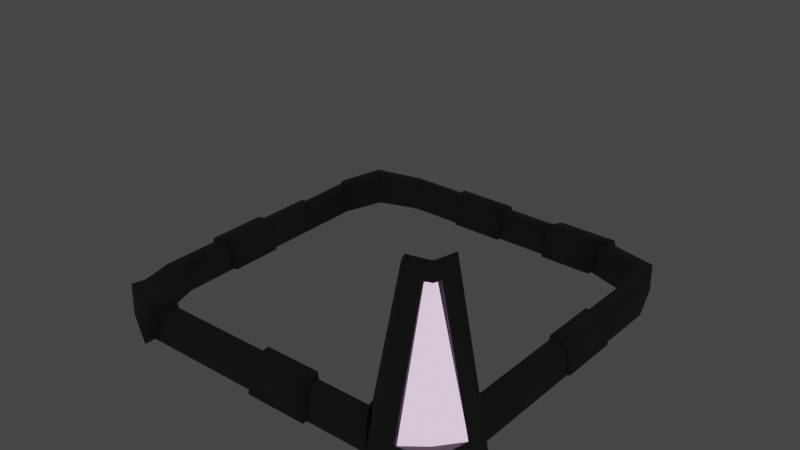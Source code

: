 # Source: empty_plot.blend  (saved by Blender 3.5.10; exported with 4.5.12 LTS)
import bpy
from mathutils import Matrix  # noqa: F401  (used for matrix-valued properties, if any)

bpy.ops.wm.read_factory_settings(use_empty=True)
scene = bpy.context.scene
scene.name = 'Scene'

# ---- collections
col_collection = bpy.data.collections.new('Collection'); scene.collection.children.link(col_collection)

# ---- materials (node trees are filled in below, after node groups)
mat_plotstone = bpy.data.materials.new('PlotStone')
mat_plotstone.use_transparent_shadow = False
mat_controllerlight = bpy.data.materials.new('ControllerLight')
mat_controllerlight.use_transparent_shadow = False

# ---- material node trees
mat_plotstone.use_nodes = True; mat_plotstone.node_tree.nodes.clear()
_N = mat_plotstone.node_tree.nodes; _L = mat_plotstone.node_tree.links
n0 = _N.new('ShaderNodeBsdfPrincipled'); n0.name = 'Principled BSDF'; n0.location = (10, 300)
n0.distribution = 'GGX'
n0.subsurface_method = 'RANDOM_WALK_SKIN'
n0.inputs[0].default_value = (0.1136, 0.1136, 0.1136, 1.0)
n0.inputs[2].default_value = 1.0
n0.inputs[3].default_value = 1.45
n0.inputs[27].default_value = (0.0, 0.0, 0.0, 1.0)
n0.inputs[28].default_value = 1.0
n1 = _N.new('ShaderNodeOutputMaterial'); n1.name = 'Material Output'; n1.location = (300, 300)
_L.new(n0.outputs[0], n1.inputs[0])
n1.is_active_output = True
mat_controllerlight.use_nodes = True; mat_controllerlight.node_tree.nodes.clear()
_N = mat_controllerlight.node_tree.nodes; _L = mat_controllerlight.node_tree.links
n0 = _N.new('ShaderNodeBsdfPrincipled'); n0.name = 'Principled BSDF'; n0.location = (10, 300)
n0.distribution = 'GGX'
n0.subsurface_method = 'RANDOM_WALK_SKIN'
n0.inputs[0].default_value = (0.7188, 0.2917, 0.8, 1.0)
n0.inputs[3].default_value = 1.45
n0.inputs[27].default_value = (1.0, 0.6775, 0.9956, 1.0)
n0.inputs[28].default_value = 1.2
n1 = _N.new('ShaderNodeOutputMaterial'); n1.name = 'Material Output'; n1.location = (300, 300)
_L.new(n0.outputs[0], n1.inputs[0])
n1.is_active_output = True

# ---- world
world_world = bpy.data.worlds.new('World'); scene.world = world_world
world_world.use_nodes = True; world_world.node_tree.nodes.clear()
_N = world_world.node_tree.nodes; _L = world_world.node_tree.links
n0 = _N.new('ShaderNodeOutputWorld'); n0.name = 'World Output'; n0.location = (300, 300)
n1 = _N.new('ShaderNodeBackground'); n1.name = 'Background'; n1.location = (10, 300)
n1.inputs[0].default_value = (0.05088, 0.05088, 0.05088, 1.0)
_L.new(n1.outputs[0], n0.inputs[0])
n0.is_active_output = True
world_world.color = (0.05088, 0.05088, 0.05088)
world_world.use_sun_shadow = False
world_world.sun_shadow_jitter_overblur = 0.0

# ---- meshes
me_plane = bpy.data.meshes.new('Plane')
me_plane.from_pydata([(-2.295, -2.295, -0.07562), (2.295, -2.295, -0.07562), (-2.295, 2.295, -0.07562), (2.295, 2.295, -0.07562), (-2.126, -2.126, 0.322), (0.8333, -2.56, -0.07562), (-2.126, 2.126, 0.322), (2.126, 2.126, 0.322), (-2.292, 2.292, 0.2895), (-2.292, -2.292, 0.2895), (0.0, -2.56, -0.07562), (2.292, 2.292, 0.2895), (-2.027, -2.027, -0.07562), (2.027, -2.027, -0.07562), (-2.027, 2.027, -0.07562), (2.027, 2.027, -0.07562), (-1.667, -2.5, -0.07562), (-0.8333, -2.5, -0.07562), (1.469e-08, -2.5, -0.07562), (0.8333, -2.5, -0.07562), (1.667, -2.5, -0.07562), (-1.631, -2.446, 0.2895), (-0.8154, -2.446, 0.2895), (2.204e-08, -2.446, 0.2895), (0.8154, -2.446, 0.2895), (1.631, -2.446, 0.2895), (-1.508, -2.262, 0.322), (-0.7541, -2.262, 0.322), (5.96e-08, -2.262, 0.322), (0.7541, -2.262, 0.322), (1.508, -2.262, 0.322), (-1.472, -2.209, -0.07562), (-0.7362, -2.209, -0.07562), (7.429e-08, -2.209, -0.07562), (0.7362, -2.209, -0.07562), (1.472, -2.209, -0.07562), (2.5, -1.667, -0.07562), (2.5, -0.8333, -0.07562), (2.5, 1.49e-08, -0.07562), (2.5, 0.8333, -0.07562), (2.5, 1.667, -0.07562), (2.446, -1.631, 0.2895), (2.446, -0.8154, 0.2895), (2.446, 2.204e-08, 0.2895), (2.446, 0.8154, 0.2895), (2.446, 1.631, 0.2895), (2.262, -1.508, 0.322), (2.262, -0.7541, 0.322), (2.262, 5.96e-08, 0.322), (2.262, 0.7541, 0.322), (2.262, 1.508, 0.322), (2.209, -1.472, -0.07562), (2.209, -0.7362, -0.07562), (2.209, 7.451e-08, -0.07562), (2.209, 0.7362, -0.07562), (2.209, 1.472, -0.07562), (1.667, 2.5, -0.07562), (0.8333, 2.5, -0.07562), (-1.469e-08, 2.5, -0.07562), (-0.8333, 2.5, -0.07562), (-1.667, 2.5, -0.07562), (1.631, 2.446, 0.2895), (0.8154, 2.446, 0.2895), (-2.204e-08, 2.446, 0.2895), (-0.8154, 2.446, 0.2895), (-1.631, 2.446, 0.2895), (1.508, 2.262, 0.322), (0.7541, 2.262, 0.322), (-5.96e-08, 2.262, 0.322), (-0.7541, 2.262, 0.322), (-1.508, 2.262, 0.322), (1.472, 2.209, -0.07562), (0.7362, 2.209, -0.07562), (-7.429e-08, 2.209, -0.07562), (-0.7362, 2.209, -0.07562), (-1.472, 2.209, -0.07562), (-2.5, 1.667, -0.07562), (-2.5, 0.8333, -0.07562), (-2.5, -1.49e-08, -0.07562), (-2.5, -0.8333, -0.07562), (-2.5, -1.667, -0.07562), (-2.446, 1.631, 0.2895), (-2.446, 0.8154, 0.2895), (-2.446, -2.204e-08, 0.2895), (-2.446, -0.8154, 0.2895), (-2.446, -1.631, 0.2895), (-2.262, 1.508, 0.322), (-2.262, 0.7541, 0.322), (-2.262, -5.96e-08, 0.322), (-2.262, -0.7541, 0.322), (-2.262, -1.508, 0.322), (-2.209, 1.472, -0.07562), (-2.209, 0.7362, -0.07562), (-2.209, -7.451e-08, -0.07562), (-2.209, -0.7362, -0.07562), (-2.209, -1.472, -0.07562), (0.0, 2.545, -0.07562), (-0.8333, 2.545, -0.07562), (-2.98e-08, 2.475, 0.3229), (-0.8154, 2.475, 0.3229), (-5.96e-08, 2.234, 0.3654), (-0.7541, 2.234, 0.3654), (-5.96e-08, 2.163, -0.07562), (-0.7362, 2.163, -0.07562), (1.667, 2.561, -0.07562), (0.8333, 2.561, -0.07562), (1.631, 2.485, 0.3346), (0.8154, 2.485, 0.3346), (1.508, 2.224, 0.3807), (0.7541, 2.224, 0.3807), (1.472, 2.147, -0.07562), (0.7362, 2.147, -0.07562), (2.532, 0.0, -0.07562), (2.532, 0.8333, -0.07562), (2.466, 2.98e-08, 0.3129), (2.466, 0.8154, 0.3129), (2.242, 5.96e-08, 0.3524), (2.242, 0.7541, 0.3524), (2.177, 5.96e-08, -0.07562), (2.177, 0.7362, -0.07562), (1.666, -2.5, -0.07562), (2.294, -2.294, -0.07562), (1.603, -2.308, 0.4522), (2.091, -2.091, 0.5546), (1.541, -2.193, -0.01837), (2.003, -2.003, -0.03268), (2.5, -1.666, -0.07562), (2.308, -1.603, 0.4522), (2.193, -1.541, -0.01837), (2.98e-08, -2.484, 0.3339), (0.8154, -2.484, 0.3339), (5.96e-08, -2.225, 0.3797), (0.7541, -2.225, 0.3797), (5.96e-08, -2.148, -0.07562), (0.7362, -2.148, -0.07562), (-2.292, -2.307, 0.3602), (-2.295, -2.311, -0.07562), (-2.126, -2.032, 0.414), (-2.027, -1.868, -0.07562), (-1.667, -2.651, -0.07562), (-1.631, -2.562, 0.3602), (-1.508, -2.258, 0.414), (-1.472, -2.168, -0.07562), (-2.547, 0.0, -0.07562), (-2.547, -0.8333, -0.07562), (-2.476, -2.98e-08, 0.3241), (-2.476, -0.8154, 0.3241), (-2.233, -5.96e-08, 0.367), (-2.233, -0.7541, 0.367), (-2.162, -5.96e-08, -0.07562), (-2.162, -0.7362, -0.07562), (-2.467, 1.667, -0.07562), (-2.467, 0.8333, -0.07562), (-2.425, 1.631, 0.2649), (-2.425, 0.8154, 0.2649), (-2.283, 1.508, 0.2899), (-2.283, 0.7541, 0.2899), (-2.242, 1.472, -0.07562), (-2.242, 0.7362, -0.07562), (2.064, -2.891, -0.181), (2.692, -2.686, -0.181), (2.26, -2.757, 0.4738), (2.674, -2.668, 0.4747), (2.898, -2.058, -0.181), (2.764, -2.253, 0.4738), (2.024, -2.37, 2.24), (2.289, -2.287, 2.301), (2.372, -2.022, 2.24), (2.519, -2.392, 2.224), (2.397, -2.514, 2.224), (2.49, -2.485, 2.223), (2.028, -2.837, 0.2566), (2.69, -2.683, 0.2566), (2.844, -2.022, 0.2566), (2.2, -2.534, 2.441), (2.475, -2.47, 2.441), (2.539, -2.195, 2.441), (2.317, -2.312, 2.188), (2.501, -2.495, 0.4395), (2.087, -2.584, 0.4387), (2.59, -2.08, 0.4387), (2.224, -2.341, 2.189), (2.346, -2.219, 2.189)], [], [(50, 7, 15, 55), (20, 1, 121, 120), (40, 3, 11, 45), (80, 0, 9, 85), (60, 2, 8, 65), (86, 6, 8, 81), (4, 9, 135, 137), (35, 30, 122, 124), (66, 7, 11, 61), (9, 0, 136, 135), (90, 4, 12, 95), (70, 6, 14, 75), (25, 20, 120, 122), (26, 27, 32, 31), (27, 28, 33, 32), (18, 19, 5, 10), (29, 30, 35, 34), (13, 35, 124, 125), (30, 29, 24, 25), (28, 23, 129, 131), (28, 27, 22, 23), (27, 26, 21, 22), (21, 26, 141, 140), (16, 17, 22, 21), (17, 18, 23, 22), (34, 33, 133, 134), (19, 20, 25, 24), (7, 50, 45, 11), (50, 49, 44, 45), (53, 48, 116, 118), (48, 47, 42, 43), (47, 46, 41, 42), (51, 13, 125, 128), (36, 37, 42, 41), (37, 38, 43, 42), (38, 39, 113, 112), (39, 40, 45, 44), (36, 41, 127, 126), (46, 47, 52, 51), (47, 48, 53, 52), (43, 38, 112, 114), (49, 50, 55, 54), (7, 66, 71, 15), (61, 56, 104, 106), (67, 68, 73, 72), (63, 58, 96, 98), (69, 70, 75, 74), (6, 70, 65, 8), (70, 69, 64, 65), (69, 74, 103, 101), (68, 67, 62, 63), (67, 72, 111, 109), (3, 56, 61, 11), (56, 57, 105, 104), (57, 58, 63, 62), (58, 59, 97, 96), (59, 60, 65, 64), (6, 86, 91, 14), (81, 76, 151, 153), (87, 88, 93, 92), (84, 89, 148, 146), (89, 90, 95, 94), (4, 90, 85, 9), (90, 89, 84, 85), (83, 78, 143, 145), (88, 87, 82, 83), (87, 92, 158, 156), (2, 76, 81, 8), (76, 77, 152, 151), (77, 78, 83, 82), (89, 94, 150, 148), (79, 80, 85, 84), (100, 101, 103, 102), (101, 100, 98, 99), (96, 97, 99, 98), (64, 69, 101, 99), (59, 64, 99, 97), (73, 68, 100, 102), (74, 73, 102, 103), (68, 63, 98, 100), (108, 109, 111, 110), (109, 108, 106, 107), (104, 105, 107, 106), (62, 67, 109, 107), (57, 62, 107, 105), (71, 66, 108, 110), (66, 61, 106, 108), (72, 71, 110, 111), (117, 116, 114, 115), (112, 113, 115, 114), (116, 117, 119, 118), (44, 49, 117, 115), (39, 44, 115, 113), (49, 54, 119, 117), (48, 43, 114, 116), (54, 53, 118, 119), (127, 123, 166, 167), (122, 123, 125, 124), (126, 127, 173, 163), (123, 127, 128, 125), (46, 51, 128, 127), (1, 36, 126, 121), (41, 46, 127), (30, 25, 122), (131, 132, 134, 133), (132, 131, 129, 130), (10, 5, 130, 129), (29, 34, 134, 132), (23, 18, 10, 129), (24, 29, 132, 130), (19, 24, 130, 5), (33, 28, 131, 133), (141, 137, 135, 140), (137, 141, 142, 138), (136, 139, 140, 135), (16, 21, 140, 139), (31, 12, 138, 142), (0, 16, 139, 136), (26, 31, 142, 141), (12, 4, 137, 138), (147, 148, 150, 149), (148, 147, 145, 146), (143, 144, 146, 145), (79, 84, 146, 144), (93, 88, 147, 149), (94, 93, 149, 150), (88, 83, 145, 147), (78, 79, 144, 143), (155, 156, 158, 157), (156, 155, 153, 154), (151, 152, 154, 153), (82, 87, 156, 154), (77, 82, 154, 152), (91, 86, 155, 157), (86, 81, 153, 155), (92, 91, 157, 158), (159, 160, 172, 171), (160, 163, 173, 172), (120, 121, 160, 159), (122, 120, 159, 171), (173, 127, 167, 176), (121, 126, 163, 160), (167, 166, 175, 176), (166, 165, 174, 175), (122, 171, 174, 165), (170, 169, 181, 177), (123, 122, 165, 166), (164, 168, 182, 180), (162, 161, 171, 172), (164, 162, 172, 173), (169, 170, 175, 174), (170, 168, 176, 175), (168, 164, 173, 176), (161, 169, 174, 171), (178, 180, 182, 177), (179, 178, 177, 181), (161, 162, 178, 179), (169, 161, 179, 181), (168, 170, 177, 182), (162, 164, 180, 178)])
me_plane.polygons.foreach_set('use_smooth', [True] * 160)
_k = set([(0, 9), (0, 16), (0, 80), (1, 20), (1, 36), (2, 8), (2, 60), (2, 76), (3, 11), (3, 40), (3, 56), (4, 9), (4, 12), (6, 8), (6, 14), (7, 11), (7, 15), (12, 31), (12, 95), (13, 35), (13, 51), (14, 75), (14, 91), (15, 55), (15, 71), (16, 17), (16, 21), (17, 18), (17, 22), (18, 19), (18, 23), (19, 20), (19, 24), (20, 25), (21, 26), (22, 27), (23, 28), (24, 29), (25, 30), (26, 31), (27, 32), (28, 33), (29, 34), (30, 35), (31, 32), (32, 33), (33, 34), (34, 35), (36, 37), (36, 41), (37, 38), (37, 42), (38, 39), (38, 43), (39, 40), (39, 44), (40, 45), (41, 46), (42, 47), (43, 48), (44, 49), (45, 50), (46, 51), (47, 52), (48, 53), (49, 54), (50, 55), (51, 52), (52, 53), (53, 54), (54, 55), (56, 57), (56, 61), (57, 58), (57, 62), (58, 59), (58, 63), (59, 60), (59, 64), (60, 65), (61, 66), (62, 67), (63, 68), (64, 69), (65, 70), (66, 71), (67, 72), (68, 73), (69, 74), (70, 75), (71, 72), (72, 73), (73, 74), (74, 75), (76, 77), (77, 78), (78, 79), (78, 83), (79, 80), (79, 84), (80, 85), (83, 88), (84, 89), (85, 90), (88, 93), (89, 94), (90, 95), (91, 92), (92, 93), (93, 94), (94, 95), (151, 153), (152, 154), (153, 155), (154, 156), (155, 157), (156, 158), (161, 162), (161, 169), (162, 164), (164, 168), (168, 170), (169, 170), (177, 181), (177, 182), (178, 179), (178, 180), (179, 181), (180, 182)])
me_plane.attributes.new('sharp_edge', 'BOOLEAN', 'EDGE').data.foreach_set('value', [ (min(e.vertices), max(e.vertices)) in _k for e in me_plane.edges])
_uv = me_plane.uv_layers.new(name='UVMap')
_uv.uv.foreach_set('vector', [0.9417, 0.7945, 0.9417, 0.9417, 0.9417, 0.9417, 0.9417, 0.7945, 0.0, 0.0, 0.0, 0.0, 0.0, 0.0, 0.0, 0.0, 1.0, 0.8333, 1.0, 1.0, 1.0, 1.0, 1.0, 0.8333, 0.0, 0.1667, 0.0, 0.0, 0.0, 0.0, 0.0, 0.1667, 0.1667, 1.0, 0.0, 1.0, 0.0, 1.0, 0.1667, 1.0, 0.05829, 0.7945, 0.05829, 0.9417, 0.0, 1.0, 0.0, 0.8333, 0.05829, 0.05829, 0.0, 0.0, 0.0, 0.0, 0.05829, 0.05829, 0.7945, 0.05829, 0.7945, 0.05829, 0.7945, 0.05829, 0.7945, 0.05829, 0.7945, 0.9417, 0.9417, 0.9417, 1.0, 1.0, 0.8333, 1.0, 0.0, 0.0, 0.0, 0.0, 0.0, 0.0, 0.0, 0.0, 0.05829, 0.2055, 0.05829, 0.05829, 0.05829, 0.05829, 0.05829, 0.2055, 0.2055, 0.9417, 0.05829, 0.9417, 0.05829, 0.9417, 0.2055, 0.9417, 0.8333, 0.0, 0.8333, 0.0, 0.8333, 0.0, 0.8333, 0.0, 0.2055, 0.05829, 0.3528, 0.05829, 0.3528, 0.05829, 0.2055, 0.05829, 0.3528, 0.05829, 0.5, 0.05829, 0.5, 0.05829, 0.3528, 0.05829, 0.0, 0.0, 0.0, 0.0, 0.0, 0.0, 0.0, 0.0, 0.6472, 0.05829, 0.7945, 0.05829, 0.7945, 0.05829, 0.6472, 0.05829, 0.0, 0.0, 0.0, 0.0, 0.0, 0.0, 0.0, 0.0, 0.7945, 0.05829, 0.6472, 0.05829, 0.6667, 0.0, 0.8333, 0.0, 0.5, 0.05829, 0.5, 0.0, 0.5, 0.0, 0.5, 0.05829, 0.5, 0.05829, 0.3528, 0.05829, 0.3333, 0.0, 0.5, 0.0, 0.3528, 0.05829, 0.2055, 0.05829, 0.1667, 0.0, 0.3333, 0.0, 0.1667, 0.0, 0.2055, 0.05829, 0.2055, 0.05829, 0.1667, 0.0, 0.1667, 0.0, 0.3333, 0.0, 0.3333, 0.0, 0.1667, 0.0, 0.3333, 0.0, 0.5, 0.0, 0.5, 0.0, 0.3333, 0.0, 0.0, 0.0, 0.0, 0.0, 0.0, 0.0, 0.0, 0.0, 0.6667, 0.0, 0.8333, 0.0, 0.8333, 0.0, 0.6667, 0.0, 0.9417, 0.9417, 0.9417, 0.7945, 1.0, 0.8333, 1.0, 1.0, 0.9417, 0.7945, 0.9417, 0.6472, 1.0, 0.6667, 1.0, 0.8333, 0.9417, 0.5, 0.9417, 0.5, 0.9417, 0.5, 0.9417, 0.5, 0.9417, 0.5, 0.9417, 0.3528, 1.0, 0.3333, 1.0, 0.5, 0.9417, 0.3528, 0.9417, 0.2055, 1.0, 0.1667, 1.0, 0.3333, 0.0, 0.0, 0.0, 0.0, 0.0, 0.0, 0.0, 0.0, 1.0, 0.1667, 1.0, 0.3333, 1.0, 0.3333, 1.0, 0.1667, 1.0, 0.3333, 1.0, 0.5, 1.0, 0.5, 1.0, 0.3333, 0.0, 0.0, 0.0, 0.0, 0.0, 0.0, 0.0, 0.0, 1.0, 0.6667, 1.0, 0.8333, 1.0, 0.8333, 1.0, 0.6667, 1.0, 0.1667, 1.0, 0.1667, 1.0, 0.1667, 1.0, 0.1667, 0.9417, 0.2055, 0.9417, 0.3528, 0.9417, 0.3528, 0.9417, 0.2055, 0.9417, 0.3528, 0.9417, 0.5, 0.9417, 0.5, 0.9417, 0.3528, 1.0, 0.5, 1.0, 0.5, 1.0, 0.5, 1.0, 0.5, 0.9417, 0.6472, 0.9417, 0.7945, 0.9417, 0.7945, 0.9417, 0.6472, 0.9417, 0.9417, 0.7945, 0.9417, 0.7945, 0.9417, 0.9417, 0.9417, 0.8333, 1.0, 0.8333, 1.0, 0.8333, 1.0, 0.8333, 1.0, 0.6472, 0.9417, 0.5, 0.9417, 0.5, 0.9417, 0.6472, 0.9417, 0.5, 1.0, 0.5, 1.0, 0.5, 1.0, 0.5, 1.0, 0.3528, 0.9417, 0.2055, 0.9417, 0.2055, 0.9417, 0.3528, 0.9417, 0.05829, 0.9417, 0.2055, 0.9417, 0.1667, 1.0, 0.0, 1.0, 0.2055, 0.9417, 0.3528, 0.9417, 0.3333, 1.0, 0.1667, 1.0, 0.3528, 0.9417, 0.3528, 0.9417, 0.3528, 0.9417, 0.3528, 0.9417, 0.5, 0.9417, 0.6472, 0.9417, 0.6667, 1.0, 0.5, 1.0, 0.6472, 0.9417, 0.6472, 0.9417, 0.6472, 0.9417, 0.6472, 0.9417, 1.0, 1.0, 0.8333, 1.0, 0.8333, 1.0, 1.0, 1.0, 0.0, 0.0, 0.0, 0.0, 0.0, 0.0, 0.0, 0.0, 0.6667, 1.0, 0.5, 1.0, 0.5, 1.0, 0.6667, 1.0, 0.0, 0.0, 0.0, 0.0, 0.0, 0.0, 0.0, 0.0, 0.3333, 1.0, 0.1667, 1.0, 0.1667, 1.0, 0.3333, 1.0, 0.05829, 0.9417, 0.05829, 0.7945, 0.05829, 0.7945, 0.05829, 0.9417, 0.0, 0.8333, 0.0, 0.8333, 0.0, 0.8333, 0.0, 0.8333, 0.05829, 0.6472, 0.05829, 0.5, 0.05829, 0.5, 0.05829, 0.6472, 0.0, 0.3333, 0.05829, 0.3528, 0.05829, 0.3528, 0.0, 0.3333, 0.05829, 0.3528, 0.05829, 0.2055, 0.05829, 0.2055, 0.05829, 0.3528, 0.05829, 0.05829, 0.05829, 0.2055, 0.0, 0.1667, 0.0, 0.0, 0.05829, 0.2055, 0.05829, 0.3528, 0.0, 0.3333, 0.0, 0.1667, 0.0, 0.5, 0.0, 0.5, 0.0, 0.5, 0.0, 0.5, 0.05829, 0.5, 0.05829, 0.6472, 0.0, 0.6667, 0.0, 0.5, 0.05829, 0.6472, 0.05829, 0.6472, 0.05829, 0.6472, 0.05829, 0.6472, 0.0, 1.0, 0.0, 0.8333, 0.0, 0.8333, 0.0, 1.0, 0.0, 0.0, 0.0, 0.0, 0.0, 0.0, 0.0, 0.0, 0.0, 0.6667, 0.0, 0.5, 0.0, 0.5, 0.0, 0.6667, 0.05829, 0.3528, 0.05829, 0.3528, 0.05829, 0.3528, 0.05829, 0.3528, 0.0, 0.3333, 0.0, 0.1667, 0.0, 0.1667, 0.0, 0.3333, 0.5, 0.9417, 0.3528, 0.9417, 0.3528, 0.9417, 0.5, 0.9417, 0.3528, 0.9417, 0.5, 0.9417, 0.5, 1.0, 0.3333, 1.0, 0.5, 1.0, 0.3333, 1.0, 0.3333, 1.0, 0.5, 1.0, 0.3333, 1.0, 0.3528, 0.9417, 0.3528, 0.9417, 0.3333, 1.0, 0.3333, 1.0, 0.3333, 1.0, 0.3333, 1.0, 0.3333, 1.0, 0.5, 0.9417, 0.5, 0.9417, 0.5, 0.9417, 0.5, 0.9417, 0.0, 0.0, 0.0, 0.0, 0.0, 0.0, 0.0, 0.0, 0.5, 0.9417, 0.5, 1.0, 0.5, 1.0, 0.5, 0.9417, 0.7945, 0.9417, 0.6472, 0.9417, 0.6472, 0.9417, 0.7945, 0.9417, 0.6472, 0.9417, 0.7945, 0.9417, 0.8333, 1.0, 0.6667, 1.0, 0.8333, 1.0, 0.6667, 1.0, 0.6667, 1.0, 0.8333, 1.0, 0.6667, 1.0, 0.6472, 0.9417, 0.6472, 0.9417, 0.6667, 1.0, 0.6667, 1.0, 0.6667, 1.0, 0.6667, 1.0, 0.6667, 1.0, 0.7945, 0.9417, 0.7945, 0.9417, 0.7945, 0.9417, 0.7945, 0.9417, 0.7945, 0.9417, 0.8333, 1.0, 0.8333, 1.0, 0.7945, 0.9417, 0.0, 0.0, 0.0, 0.0, 0.0, 0.0, 0.0, 0.0, 0.9417, 0.6472, 0.9417, 0.5, 1.0, 0.5, 1.0, 0.6667, 1.0, 0.5, 1.0, 0.6667, 1.0, 0.6667, 1.0, 0.5, 0.9417, 0.5, 0.9417, 0.6472, 0.9417, 0.6472, 0.9417, 0.5, 1.0, 0.6667, 0.9417, 0.6472, 0.9417, 0.6472, 1.0, 0.6667, 1.0, 0.6667, 1.0, 0.6667, 1.0, 0.6667, 1.0, 0.6667, 0.9417, 0.6472, 0.9417, 0.6472, 0.9417, 0.6472, 0.9417, 0.6472, 0.9417, 0.5, 1.0, 0.5, 1.0, 0.5, 0.9417, 0.5, 0.0, 0.0, 0.0, 0.0, 0.0, 0.0, 0.0, 0.0, 1.0, 0.1667, 1.0, 0.0, 1.0, 0.0, 1.0, 0.1667, 0.7945, 0.05829, 0.9417, 0.05829, 0.9417, 0.05829, 0.7945, 0.05829, 1.0, 0.1667, 1.0, 0.1667, 1.0, 0.1667, 1.0, 0.1667, 0.9417, 0.05829, 0.9417, 0.2055, 0.9417, 0.2055, 0.9417, 0.05829, 0.9417, 0.2055, 0.9417, 0.2055, 0.9417, 0.2055, 0.9417, 0.2055, 0.0, 0.0, 0.0, 0.0, 0.0, 0.0, 0.0, 0.0, 1.0, 0.1667, 0.9417, 0.2055, 1.0, 0.1667, 0.7945, 0.05829, 0.8333, 0.0, 0.7945, 0.05829, 0.5, 0.05829, 0.6472, 0.05829, 0.6472, 0.05829, 0.5, 0.05829, 0.6472, 0.05829, 0.5, 0.05829, 0.5, 0.0, 0.6667, 0.0, 0.5, 0.0, 0.6667, 0.0, 0.6667, 0.0, 0.5, 0.0, 0.6472, 0.05829, 0.6472, 0.05829, 0.6472, 0.05829, 0.6472, 0.05829, 0.5, 0.0, 0.5, 0.0, 0.5, 0.0, 0.5, 0.0, 0.6667, 0.0, 0.6472, 0.05829, 0.6472, 0.05829, 0.6667, 0.0, 0.6667, 0.0, 0.6667, 0.0, 0.6667, 0.0, 0.6667, 0.0, 0.5, 0.05829, 0.5, 0.05829, 0.5, 0.05829, 0.5, 0.05829, 0.2055, 0.05829, 0.05829, 0.05829, 0.0, 0.0, 0.1667, 0.0, 0.05829, 0.05829, 0.2055, 0.05829, 0.2055, 0.05829, 0.05829, 0.05829, 0.0, 0.0, 0.1667, 0.0, 0.1667, 0.0, 0.0, 0.0, 0.1667, 0.0, 0.1667, 0.0, 0.1667, 0.0, 0.1667, 0.0, 0.0, 0.0, 0.0, 0.0, 0.0, 0.0, 0.0, 0.0, 0.0, 0.0, 0.0, 0.0, 0.0, 0.0, 0.0, 0.0, 0.2055, 0.05829, 0.2055, 0.05829, 0.2055, 0.05829, 0.2055, 0.05829, 0.05829, 0.05829, 0.05829, 0.05829, 0.05829, 0.05829, 0.05829, 0.05829, 0.05829, 0.5, 0.05829, 0.3528, 0.05829, 0.3528, 0.05829, 0.5, 0.05829, 0.3528, 0.05829, 0.5, 0.0, 0.5, 0.0, 0.3333, 0.0, 0.5, 0.0, 0.3333, 0.0, 0.3333, 0.0, 0.5, 0.0, 0.3333, 0.0, 0.3333, 0.0, 0.3333, 0.0, 0.3333, 0.05829, 0.5, 0.05829, 0.5, 0.05829, 0.5, 0.05829, 0.5, 0.0, 0.0, 0.0, 0.0, 0.0, 0.0, 0.0, 0.0, 0.05829, 0.5, 0.0, 0.5, 0.0, 0.5, 0.05829, 0.5, 0.0, 0.0, 0.0, 0.0, 0.0, 0.0, 0.0, 0.0, 0.05829, 0.7945, 0.05829, 0.6472, 0.05829, 0.6472, 0.05829, 0.7945, 0.05829, 0.6472, 0.05829, 0.7945, 0.0, 0.8333, 0.0, 0.6667, 0.0, 0.8333, 0.0, 0.6667, 0.0, 0.6667, 0.0, 0.8333, 0.0, 0.6667, 0.05829, 0.6472, 0.05829, 0.6472, 0.0, 0.6667, 0.0, 0.6667, 0.0, 0.6667, 0.0, 0.6667, 0.0, 0.6667, 0.05829, 0.7945, 0.05829, 0.7945, 0.05829, 0.7945, 0.05829, 0.7945, 0.05829, 0.7945, 0.0, 0.8333, 0.0, 0.8333, 0.05829, 0.7945, 0.0, 0.0, 0.0, 0.0, 0.0, 0.0, 0.0, 0.0, 0.8333, 0.0, 1.0, 0.0, 1.0, 0.0, 0.8333, 0.0, 1.0, 0.0, 1.0, 0.1667, 1.0, 0.1667, 1.0, 0.0, 0.0, 0.0, 0.0, 0.0, 0.0, 0.0, 0.0, 0.0, 0.8333, 0.0, 0.8333, 0.0, 0.8333, 0.0, 0.8333, 0.0, 1.0, 0.1667, 1.0, 0.1667, 1.0, 0.1667, 1.0, 0.1667, 0.0, 0.0, 0.0, 0.0, 0.0, 0.0, 0.0, 0.0, 1.0, 0.1667, 1.0, 0.0, 1.0, 0.0, 1.0, 0.1667, 1.0, 0.0, 0.8333, 0.0, 0.8333, 0.0, 1.0, 0.0, 0.8333, 0.0, 0.8333, 0.0, 0.8333, 0.0, 0.8333, 0.0, 1.0, 0.002151, 0.9479, 0.0, 0.9479, 0.0, 1.0, 0.002151, 1.0, 0.0, 0.8333, 0.0, 0.8333, 0.0, 1.0, 0.0, 1.0, 0.1089, 1.0, 0.05212, 1.0, 0.05212, 1.0, 0.1089, 1.0, -0.001182, 0.8911, 0.0, 0.8333, 0.0, 1.0, 0.0, 1.0, 0.1089, 1.0, -0.001182, 1.0, 0.0, 1.0, 0.1667, 0.9479, 0.0, 1.0, 0.002151, 1.0, 0.0, 0.8333, 0.0, 1.0, 0.002151, 1.0, 0.05212, 1.0, 0.1667, 1.0, 0.0, 1.0, 0.05212, 1.0, 0.1089, 1.0, 0.1667, 1.0, 0.1667, 0.8911, 0.0, 0.9479, 0.0, 0.8333, 0.0, 0.8333, 0.0, 1.0, -0.001182, 1.0, 0.1089, 1.0, 0.05212, 1.0, 0.002151, 0.8911, 0.0, 1.0, -0.001182, 1.0, 0.002151, 0.9479, 0.0, 0.8911, 0.0, 1.0, -0.001182, 1.0, -0.001182, 0.8911, 0.0, 0.9479, 0.0, 0.8911, 0.0, 0.8911, 0.0, 0.9479, 0.0, 1.0, 0.05212, 1.0, 0.002151, 1.0, 0.002151, 1.0, 0.05212, 1.0, -0.001182, 1.0, 0.1089, 1.0, 0.1089, 1.0, -0.001182])
me_plane.materials.append(mat_plotstone)
me_plane.materials.append(mat_controllerlight)
me_plane.update()
me_plane_001 = bpy.data.meshes.new('Plane.001')
me_plane_001.from_pydata([(2.66, -3.103, 0.4341), (3.156, -2.608, 0.4341), (2.781, -2.859, 2.205), (2.867, -2.773, 2.205)], [], [(0, 1, 3, 2)])
_uv = me_plane_001.uv_layers.new(name='UVMap')
_uv.uv.foreach_set('vector', [0.0, 4.889e-08, 1.0, 0.0, 0.5414, 1.0, 0.368, 1.0])
me_plane_001.materials.append(mat_controllerlight)
me_plane_001.update()

# ---- objects
ob_groundsegment_col = bpy.data.objects.new('GroundSegment-col', me_plane)
ob_controllerinteractionplane = bpy.data.objects.new('ControllerInteractionPlane', me_plane_001)

# ---- transforms, parenting, visibility, modifiers, constraints
ob_groundsegment_col.location = (0.0, 0.0, 0.0)
ob_controllerinteractionplane.location = (-0.3858, 0.364, 0.0)

# ---- collection membership
col_collection.objects.link(ob_groundsegment_col)
col_collection.objects.link(ob_controllerinteractionplane)

# ---- scene / render settings (as saved in the file)
scene.frame_start = 1; scene.frame_end = 250; scene.frame_set(1)
scene.render.engine = 'BLENDER_EEVEE_NEXT'
scene.cycles.sampling_pattern = 'TABULATED_SOBOL'
scene.eevee.use_gtao = True
scene.eevee.use_raytracing = True
scene.view_settings.view_transform = 'Filmic'
bpy.context.view_layer.update()

# ---- added for rendering (the .blend has no active camera): camera
cam_auto = bpy.data.cameras.new('AutoCamera')
cam_auto.lens = 50.0
cam_auto.sensor_width = 36.0
cam_auto.clip_end = 1000.0
ob_auto_camera = bpy.data.objects.new('AutoCamera', cam_auto)
scene.collection.objects.link(ob_auto_camera)
ob_auto_camera.location = (7.70586, -9.2015, 7.15442)
ob_auto_camera.rotation_euler = (1.09748, -7.21219e-08, 0.694738)
scene.camera = ob_auto_camera
bpy.context.view_layer.update()
